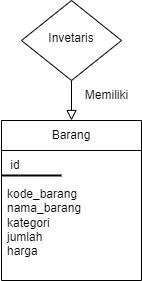

The diagram above was exported from draw.io. Its source (the exported page's mxGraphModel, read from the mxfile embedded in the PNG):
<mxGraphModel dx="1290" dy="621" grid="1" gridSize="10" guides="1" tooltips="1" connect="1" arrows="1" fold="1" page="1" pageScale="1" pageWidth="827" pageHeight="1169" math="0" shadow="0">
  <root>
    <mxCell id="WIyWlLk6GJQsqaUBKTNV-0" />
    <mxCell id="WIyWlLk6GJQsqaUBKTNV-1" parent="WIyWlLk6GJQsqaUBKTNV-0" />
    <mxCell id="WIyWlLk6GJQsqaUBKTNV-4" value="" style="rounded=0;html=1;jettySize=auto;orthogonalLoop=1;fontSize=11;endArrow=block;endFill=0;endSize=8;strokeWidth=1;shadow=0;labelBackgroundColor=none;edgeStyle=orthogonalEdgeStyle;entryX=0.5;entryY=0;entryDx=0;entryDy=0;" parent="WIyWlLk6GJQsqaUBKTNV-1" source="WIyWlLk6GJQsqaUBKTNV-6" target="DBo1e5GsXx9xlBXCRCj4-0" edge="1">
      <mxGeometry y="20" relative="1" as="geometry">
        <mxPoint as="offset" />
        <mxPoint x="220" y="290" as="targetPoint" />
      </mxGeometry>
    </mxCell>
    <mxCell id="WIyWlLk6GJQsqaUBKTNV-6" value="Invetaris" style="rhombus;whiteSpace=wrap;html=1;shadow=0;fontFamily=Helvetica;fontSize=12;align=center;strokeWidth=1;spacing=6;spacingTop=-4;" parent="WIyWlLk6GJQsqaUBKTNV-1" vertex="1">
      <mxGeometry x="170" y="170" width="100" height="80" as="geometry" />
    </mxCell>
    <mxCell id="DBo1e5GsXx9xlBXCRCj4-0" value="Barang" style="swimlane;fontStyle=0;childLayout=stackLayout;horizontal=1;startSize=30;horizontalStack=0;resizeParent=1;resizeParentMax=0;resizeLast=0;collapsible=1;marginBottom=0;whiteSpace=wrap;html=1;" vertex="1" parent="WIyWlLk6GJQsqaUBKTNV-1">
      <mxGeometry x="150" y="290" width="140" height="160" as="geometry" />
    </mxCell>
    <mxCell id="DBo1e5GsXx9xlBXCRCj4-1" value="&amp;nbsp;id&lt;div&gt;&lt;br&gt;&lt;div&gt;kode_barang&lt;br&gt;&lt;div&gt;nama_barang&lt;/div&gt;&lt;div&gt;kategori&lt;/div&gt;&lt;div&gt;jumlah&lt;/div&gt;&lt;div&gt;harga&lt;/div&gt;&lt;div&gt;&lt;br&gt;&lt;/div&gt;&lt;/div&gt;&lt;/div&gt;" style="text;strokeColor=none;fillColor=none;align=left;verticalAlign=middle;spacingLeft=4;spacingRight=4;overflow=hidden;points=[[0,0.5],[1,0.5]];portConstraint=eastwest;rotatable=0;whiteSpace=wrap;html=1;" vertex="1" parent="DBo1e5GsXx9xlBXCRCj4-0">
      <mxGeometry y="30" width="140" height="130" as="geometry" />
    </mxCell>
    <mxCell id="DBo1e5GsXx9xlBXCRCj4-4" value="Memiliki" style="text;html=1;align=center;verticalAlign=middle;resizable=0;points=[];autosize=1;strokeColor=none;fillColor=none;" vertex="1" parent="WIyWlLk6GJQsqaUBKTNV-1">
      <mxGeometry x="220" y="250" width="70" height="30" as="geometry" />
    </mxCell>
    <mxCell id="DBo1e5GsXx9xlBXCRCj4-6" value="" style="line;strokeWidth=2;html=1;" vertex="1" parent="WIyWlLk6GJQsqaUBKTNV-1">
      <mxGeometry x="150" y="340" width="60" height="10" as="geometry" />
    </mxCell>
  </root>
</mxGraphModel>